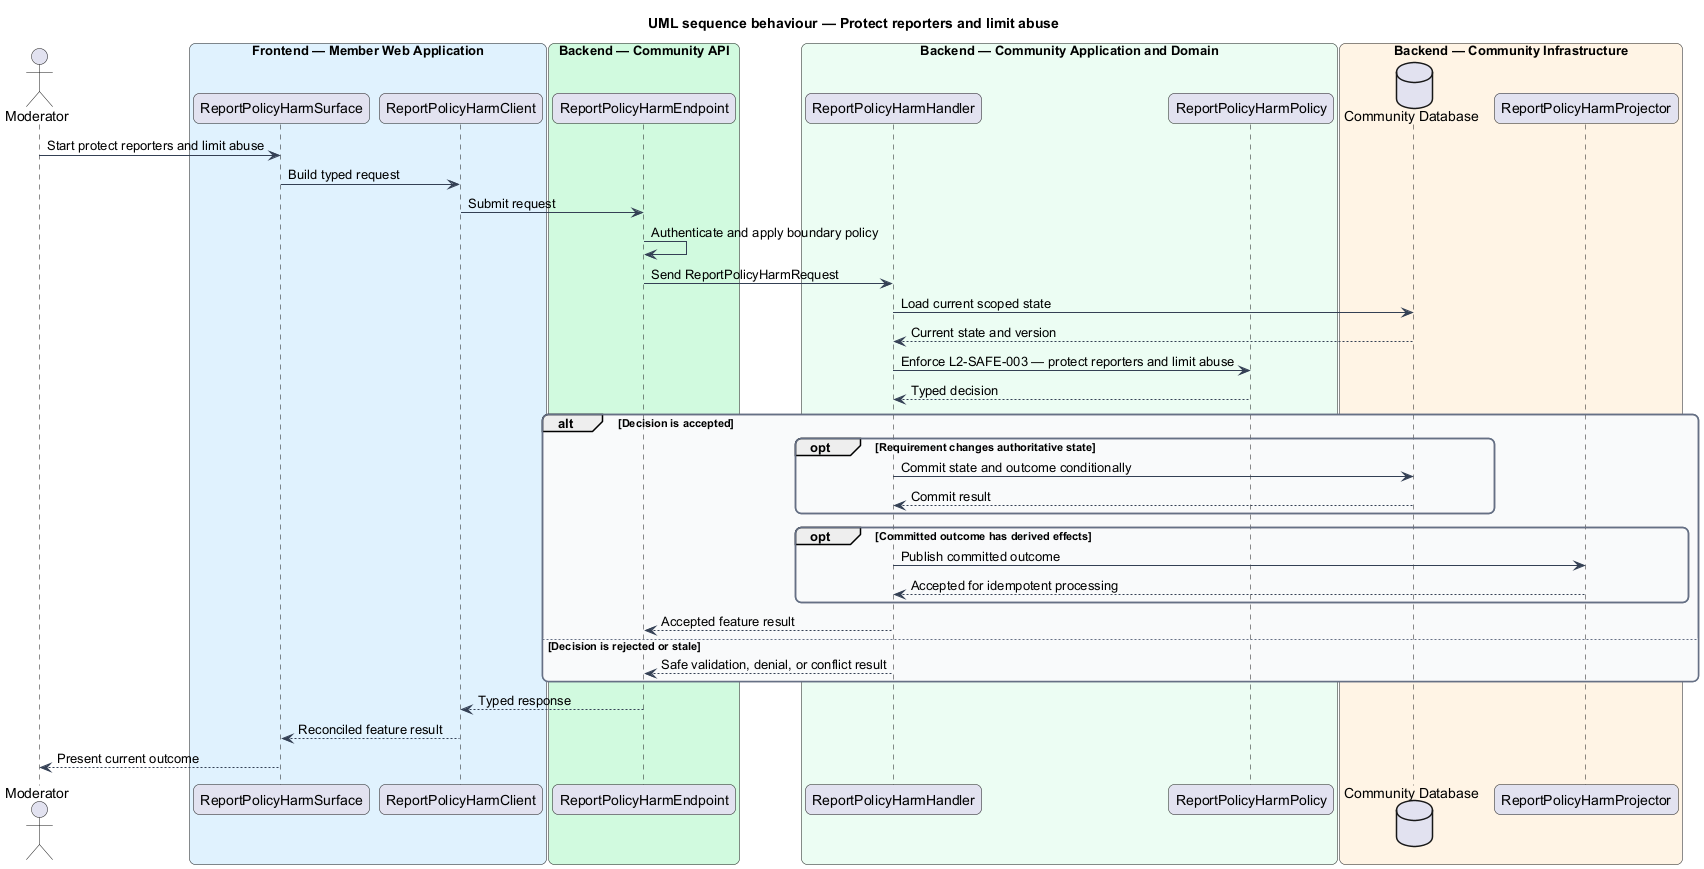

The diagram above was rendered by PlantUML. Its source (embedded in the PNG):
@startuml
title UML sequence behaviour — Protect reporters and limit abuse
skinparam backgroundColor #FFFFFF
skinparam shadowing false
skinparam roundcorner 12
skinparam defaultFontName Arial
skinparam ArrowColor #344054
skinparam rectangle {
  BorderColor #344054
  FontColor #101828
}
skinparam package {
  BorderColor #667085
  FontColor #101828
  BackgroundColor #F9FAFB
}
actor "Moderator" as actor
box "Frontend — Member Web Application" #E0F2FE
  participant "ReportPolicyHarmSurface" as surface
  participant "ReportPolicyHarmClient" as client
end box
box "Backend — Community API" #D1FADF
  participant "ReportPolicyHarmEndpoint" as endpoint
end box
box "Backend — Community Application and Domain" #ECFDF3
  participant "ReportPolicyHarmHandler" as handler
  participant "ReportPolicyHarmPolicy" as policy
end box
box "Backend — Community Infrastructure" #FFF4E5
  database "Community Database" as store
  participant "ReportPolicyHarmProjector" as projector
end box

actor -> surface : Start protect reporters and limit abuse
surface -> client : Build typed request
client -> endpoint : Submit request
endpoint -> endpoint : Authenticate and apply boundary policy
endpoint -> handler : Send ReportPolicyHarmRequest
handler -> store : Load current scoped state
store --> handler : Current state and version
handler -> policy : Enforce L2-SAFE-003 — protect reporters and limit abuse
policy --> handler : Typed decision
alt Decision is accepted
  opt Requirement changes authoritative state
    handler -> store : Commit state and outcome conditionally
    store --> handler : Commit result
  end
  opt Committed outcome has derived effects
    handler -> projector : Publish committed outcome
    projector --> handler : Accepted for idempotent processing
  end
  handler --> endpoint : Accepted feature result
else Decision is rejected or stale
  handler --> endpoint : Safe validation, denial, or conflict result
end
endpoint --> client : Typed response
client --> surface : Reconciled feature result
surface --> actor : Present current outcome
@enduml